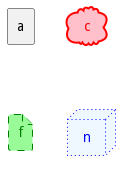

The diagram above was rendered by PlantUML. Its source (embedded in the PNG):
@startuml
agent a
cloud c #pink;line:red;line.bold;text:red
file  f #palegreen;line:green;line.dashed;text:green
node  n #aliceblue;line:blue;line.dotted;text:blue
@enduml